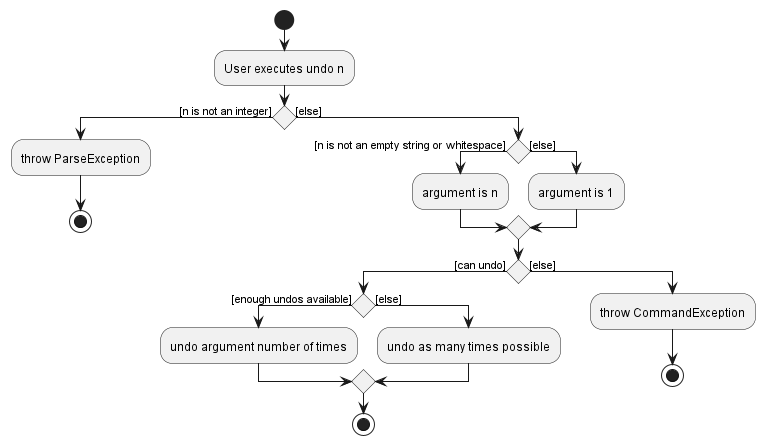

The diagram above was rendered by PlantUML. Its source (embedded in the PNG):
@startuml
'https://plantuml.com/activity-diagram-beta

start
:User executes undo n;
if () then ([n is not an integer])
    :throw ParseException;
    stop
else ([else])
    if () then ([n is not an empty string or whitespace])
        :argument is n;
    else ([else])
        :argument is 1;
    endif
    if () then ([can undo])
        if () then ([enough undos available])
        :undo argument number of times;
        else ([else])
        :undo as many times possible;
        endif
        stop
    else ([else])
        :throw CommandException;
        stop


@enduml